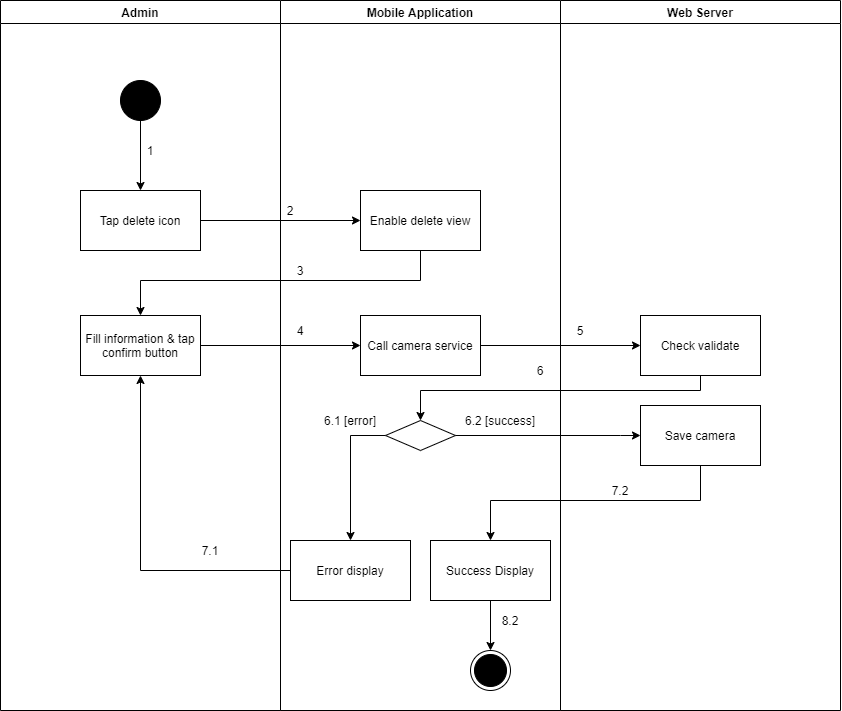

The diagram above was exported from draw.io. Its source (the exported page's mxGraphModel, read from the mxfile embedded in the PNG):
<mxGraphModel dx="1560" dy="-2569" grid="1" gridSize="10" guides="1" tooltips="1" connect="1" arrows="1" fold="1" page="1" pageScale="1" pageWidth="1169" pageHeight="1654" math="0" shadow="0">
  <root>
    <mxCell id="xrrK0EVyjOq2z8tPtUP3-0" />
    <mxCell id="xrrK0EVyjOq2z8tPtUP3-1" parent="xrrK0EVyjOq2z8tPtUP3-0" />
    <mxCell id="n08fvkbot70_RfVmtGl6-0" value="Admin" style="swimlane;" parent="xrrK0EVyjOq2z8tPtUP3-1" vertex="1">
      <mxGeometry x="120" y="4520" width="280" height="710" as="geometry" />
    </mxCell>
    <mxCell id="n08fvkbot70_RfVmtGl6-1" value="" style="verticalLabelPosition=bottom;verticalAlign=top;html=1;shape=mxgraph.flowchart.on-page_reference;fillColor=#000000;" parent="n08fvkbot70_RfVmtGl6-0" vertex="1">
      <mxGeometry x="120" y="80" width="40" height="40" as="geometry" />
    </mxCell>
    <mxCell id="n08fvkbot70_RfVmtGl6-2" value="1" style="text;html=1;strokeColor=none;fillColor=none;align=center;verticalAlign=middle;whiteSpace=wrap;rounded=0;" parent="n08fvkbot70_RfVmtGl6-0" vertex="1">
      <mxGeometry x="140" y="140" width="20" height="20" as="geometry" />
    </mxCell>
    <mxCell id="n08fvkbot70_RfVmtGl6-3" value="Fill information &amp;amp; tap confirm button" style="whiteSpace=wrap;html=1;fillColor=#FFFFFF;" parent="n08fvkbot70_RfVmtGl6-0" vertex="1">
      <mxGeometry x="80" y="315" width="120" height="60" as="geometry" />
    </mxCell>
    <mxCell id="n08fvkbot70_RfVmtGl6-4" value="7.1" style="text;html=1;strokeColor=none;fillColor=none;align=center;verticalAlign=middle;whiteSpace=wrap;rounded=0;" parent="n08fvkbot70_RfVmtGl6-0" vertex="1">
      <mxGeometry x="200" y="540" width="20" height="20" as="geometry" />
    </mxCell>
    <mxCell id="n08fvkbot70_RfVmtGl6-5" value="Mobile Application" style="swimlane;" parent="xrrK0EVyjOq2z8tPtUP3-1" vertex="1">
      <mxGeometry x="400" y="4520" width="280" height="710" as="geometry" />
    </mxCell>
    <mxCell id="n08fvkbot70_RfVmtGl6-6" value="" style="ellipse;html=1;shape=endState;fillColor=#000000;strokeColor=#000000;align=center;" parent="n08fvkbot70_RfVmtGl6-5" vertex="1">
      <mxGeometry x="190" y="650" width="40" height="40" as="geometry" />
    </mxCell>
    <mxCell id="n08fvkbot70_RfVmtGl6-7" value="Enable delete view" style="whiteSpace=wrap;html=1;verticalAlign=middle;fillColor=#FFFFFF;align=center;" parent="n08fvkbot70_RfVmtGl6-5" vertex="1">
      <mxGeometry x="80" y="190" width="120" height="60" as="geometry" />
    </mxCell>
    <mxCell id="n08fvkbot70_RfVmtGl6-8" value="" style="rhombus;whiteSpace=wrap;html=1;fillColor=#FFFFFF;" parent="n08fvkbot70_RfVmtGl6-5" vertex="1">
      <mxGeometry x="105" y="420" width="70" height="30" as="geometry" />
    </mxCell>
    <mxCell id="n08fvkbot70_RfVmtGl6-9" value="Error display" style="whiteSpace=wrap;html=1;fillColor=#FFFFFF;" parent="n08fvkbot70_RfVmtGl6-5" vertex="1">
      <mxGeometry x="10" y="540" width="120" height="60" as="geometry" />
    </mxCell>
    <mxCell id="n08fvkbot70_RfVmtGl6-10" value="" style="edgeStyle=orthogonalEdgeStyle;rounded=0;orthogonalLoop=1;jettySize=auto;html=1;" parent="n08fvkbot70_RfVmtGl6-5" source="n08fvkbot70_RfVmtGl6-8" target="n08fvkbot70_RfVmtGl6-9" edge="1">
      <mxGeometry relative="1" as="geometry">
        <Array as="points">
          <mxPoint x="70" y="435" />
        </Array>
      </mxGeometry>
    </mxCell>
    <mxCell id="n08fvkbot70_RfVmtGl6-11" value="2" style="text;html=1;strokeColor=none;fillColor=none;align=center;verticalAlign=middle;whiteSpace=wrap;rounded=0;" parent="n08fvkbot70_RfVmtGl6-5" vertex="1">
      <mxGeometry y="200" width="20" height="20" as="geometry" />
    </mxCell>
    <mxCell id="n08fvkbot70_RfVmtGl6-12" value="3" style="text;html=1;strokeColor=none;fillColor=none;align=center;verticalAlign=middle;whiteSpace=wrap;rounded=0;" parent="n08fvkbot70_RfVmtGl6-5" vertex="1">
      <mxGeometry x="10" y="260" width="20" height="20" as="geometry" />
    </mxCell>
    <mxCell id="n08fvkbot70_RfVmtGl6-13" value="6.1 [error]" style="text;html=1;strokeColor=none;fillColor=none;align=center;verticalAlign=middle;whiteSpace=wrap;rounded=0;" parent="n08fvkbot70_RfVmtGl6-5" vertex="1">
      <mxGeometry x="30" y="410" width="80" height="20" as="geometry" />
    </mxCell>
    <mxCell id="n08fvkbot70_RfVmtGl6-14" value="6.2 [success]" style="text;html=1;strokeColor=none;fillColor=none;align=center;verticalAlign=middle;whiteSpace=wrap;rounded=0;" parent="n08fvkbot70_RfVmtGl6-5" vertex="1">
      <mxGeometry x="180" y="410" width="80" height="20" as="geometry" />
    </mxCell>
    <mxCell id="n08fvkbot70_RfVmtGl6-15" value="Call camera service" style="whiteSpace=wrap;html=1;fillColor=#FFFFFF;" parent="n08fvkbot70_RfVmtGl6-5" vertex="1">
      <mxGeometry x="80" y="315" width="120" height="60" as="geometry" />
    </mxCell>
    <mxCell id="n08fvkbot70_RfVmtGl6-16" style="edgeStyle=orthogonalEdgeStyle;rounded=0;orthogonalLoop=1;jettySize=auto;html=1;entryX=0.5;entryY=0;entryDx=0;entryDy=0;" parent="n08fvkbot70_RfVmtGl6-5" source="n08fvkbot70_RfVmtGl6-17" target="n08fvkbot70_RfVmtGl6-6" edge="1">
      <mxGeometry relative="1" as="geometry" />
    </mxCell>
    <mxCell id="n08fvkbot70_RfVmtGl6-17" value="Success Display" style="whiteSpace=wrap;html=1;fillColor=#FFFFFF;" parent="n08fvkbot70_RfVmtGl6-5" vertex="1">
      <mxGeometry x="150" y="540" width="120" height="60" as="geometry" />
    </mxCell>
    <mxCell id="n08fvkbot70_RfVmtGl6-18" value="8.2" style="text;html=1;strokeColor=none;fillColor=none;align=center;verticalAlign=middle;whiteSpace=wrap;rounded=0;" parent="n08fvkbot70_RfVmtGl6-5" vertex="1">
      <mxGeometry x="220" y="610" width="20" height="20" as="geometry" />
    </mxCell>
    <mxCell id="n08fvkbot70_RfVmtGl6-19" value="Web Server" style="swimlane;" parent="xrrK0EVyjOq2z8tPtUP3-1" vertex="1">
      <mxGeometry x="680" y="4520" width="280" height="710" as="geometry" />
    </mxCell>
    <mxCell id="n08fvkbot70_RfVmtGl6-20" value="Check validate" style="whiteSpace=wrap;html=1;fillColor=#FFFFFF;" parent="n08fvkbot70_RfVmtGl6-19" vertex="1">
      <mxGeometry x="80" y="315" width="120" height="60" as="geometry" />
    </mxCell>
    <mxCell id="n08fvkbot70_RfVmtGl6-21" value="5" style="text;html=1;strokeColor=none;fillColor=none;align=center;verticalAlign=middle;whiteSpace=wrap;rounded=0;" parent="n08fvkbot70_RfVmtGl6-19" vertex="1">
      <mxGeometry x="10" y="320" width="20" height="20" as="geometry" />
    </mxCell>
    <mxCell id="n08fvkbot70_RfVmtGl6-22" value="Save camera" style="whiteSpace=wrap;html=1;fillColor=#FFFFFF;" parent="n08fvkbot70_RfVmtGl6-19" vertex="1">
      <mxGeometry x="80" y="405" width="120" height="60" as="geometry" />
    </mxCell>
    <mxCell id="n08fvkbot70_RfVmtGl6-23" value="" style="edgeStyle=orthogonalEdgeStyle;rounded=0;orthogonalLoop=1;jettySize=auto;html=1;" parent="xrrK0EVyjOq2z8tPtUP3-1" source="n08fvkbot70_RfVmtGl6-24" target="n08fvkbot70_RfVmtGl6-7" edge="1">
      <mxGeometry relative="1" as="geometry" />
    </mxCell>
    <mxCell id="n08fvkbot70_RfVmtGl6-24" value="Tap delete icon" style="whiteSpace=wrap;html=1;verticalAlign=middle;fillColor=#FFFFFF;align=center;" parent="xrrK0EVyjOq2z8tPtUP3-1" vertex="1">
      <mxGeometry x="200" y="4710" width="120" height="60" as="geometry" />
    </mxCell>
    <mxCell id="n08fvkbot70_RfVmtGl6-25" value="" style="edgeStyle=orthogonalEdgeStyle;rounded=0;orthogonalLoop=1;jettySize=auto;html=1;" parent="xrrK0EVyjOq2z8tPtUP3-1" source="n08fvkbot70_RfVmtGl6-1" target="n08fvkbot70_RfVmtGl6-24" edge="1">
      <mxGeometry relative="1" as="geometry" />
    </mxCell>
    <mxCell id="n08fvkbot70_RfVmtGl6-26" style="edgeStyle=orthogonalEdgeStyle;rounded=0;orthogonalLoop=1;jettySize=auto;html=1;exitX=0.5;exitY=1;exitDx=0;exitDy=0;" parent="xrrK0EVyjOq2z8tPtUP3-1" source="n08fvkbot70_RfVmtGl6-7" target="n08fvkbot70_RfVmtGl6-3" edge="1">
      <mxGeometry relative="1" as="geometry">
        <Array as="points">
          <mxPoint x="540" y="4800" />
          <mxPoint x="260" y="4800" />
        </Array>
      </mxGeometry>
    </mxCell>
    <mxCell id="n08fvkbot70_RfVmtGl6-27" style="edgeStyle=orthogonalEdgeStyle;rounded=0;orthogonalLoop=1;jettySize=auto;html=1;entryX=0.5;entryY=1;entryDx=0;entryDy=0;" parent="xrrK0EVyjOq2z8tPtUP3-1" source="n08fvkbot70_RfVmtGl6-9" target="n08fvkbot70_RfVmtGl6-3" edge="1">
      <mxGeometry relative="1" as="geometry" />
    </mxCell>
    <mxCell id="n08fvkbot70_RfVmtGl6-28" value="" style="edgeStyle=orthogonalEdgeStyle;rounded=0;orthogonalLoop=1;jettySize=auto;html=1;" parent="xrrK0EVyjOq2z8tPtUP3-1" source="n08fvkbot70_RfVmtGl6-3" target="n08fvkbot70_RfVmtGl6-15" edge="1">
      <mxGeometry relative="1" as="geometry" />
    </mxCell>
    <mxCell id="n08fvkbot70_RfVmtGl6-29" value="" style="edgeStyle=orthogonalEdgeStyle;rounded=0;orthogonalLoop=1;jettySize=auto;html=1;" parent="xrrK0EVyjOq2z8tPtUP3-1" source="n08fvkbot70_RfVmtGl6-15" target="n08fvkbot70_RfVmtGl6-20" edge="1">
      <mxGeometry relative="1" as="geometry" />
    </mxCell>
    <mxCell id="n08fvkbot70_RfVmtGl6-30" style="edgeStyle=orthogonalEdgeStyle;rounded=0;orthogonalLoop=1;jettySize=auto;html=1;entryX=0.5;entryY=0;entryDx=0;entryDy=0;" parent="xrrK0EVyjOq2z8tPtUP3-1" source="n08fvkbot70_RfVmtGl6-20" target="n08fvkbot70_RfVmtGl6-8" edge="1">
      <mxGeometry relative="1" as="geometry">
        <Array as="points">
          <mxPoint x="820" y="4910" />
          <mxPoint x="540" y="4910" />
        </Array>
      </mxGeometry>
    </mxCell>
    <mxCell id="n08fvkbot70_RfVmtGl6-31" value="4" style="text;html=1;strokeColor=none;fillColor=none;align=center;verticalAlign=middle;whiteSpace=wrap;rounded=0;" parent="xrrK0EVyjOq2z8tPtUP3-1" vertex="1">
      <mxGeometry x="410" y="4840" width="20" height="20" as="geometry" />
    </mxCell>
    <mxCell id="n08fvkbot70_RfVmtGl6-32" value="6" style="text;html=1;strokeColor=none;fillColor=none;align=center;verticalAlign=middle;whiteSpace=wrap;rounded=0;" parent="xrrK0EVyjOq2z8tPtUP3-1" vertex="1">
      <mxGeometry x="650" y="4880" width="20" height="20" as="geometry" />
    </mxCell>
    <mxCell id="n08fvkbot70_RfVmtGl6-33" value="" style="edgeStyle=orthogonalEdgeStyle;rounded=0;orthogonalLoop=1;jettySize=auto;html=1;" parent="xrrK0EVyjOq2z8tPtUP3-1" source="n08fvkbot70_RfVmtGl6-8" target="n08fvkbot70_RfVmtGl6-22" edge="1">
      <mxGeometry relative="1" as="geometry">
        <Array as="points">
          <mxPoint x="740" y="4955" />
          <mxPoint x="740" y="4955" />
        </Array>
      </mxGeometry>
    </mxCell>
    <mxCell id="n08fvkbot70_RfVmtGl6-34" value="" style="edgeStyle=orthogonalEdgeStyle;rounded=0;orthogonalLoop=1;jettySize=auto;html=1;" parent="xrrK0EVyjOq2z8tPtUP3-1" source="n08fvkbot70_RfVmtGl6-22" target="n08fvkbot70_RfVmtGl6-17" edge="1">
      <mxGeometry relative="1" as="geometry">
        <Array as="points">
          <mxPoint x="820" y="5020" />
          <mxPoint x="610" y="5020" />
        </Array>
      </mxGeometry>
    </mxCell>
    <mxCell id="n08fvkbot70_RfVmtGl6-35" value="7.2" style="text;html=1;strokeColor=none;fillColor=none;align=center;verticalAlign=middle;whiteSpace=wrap;rounded=0;" parent="xrrK0EVyjOq2z8tPtUP3-1" vertex="1">
      <mxGeometry x="730" y="5000" width="20" height="20" as="geometry" />
    </mxCell>
  </root>
</mxGraphModel>